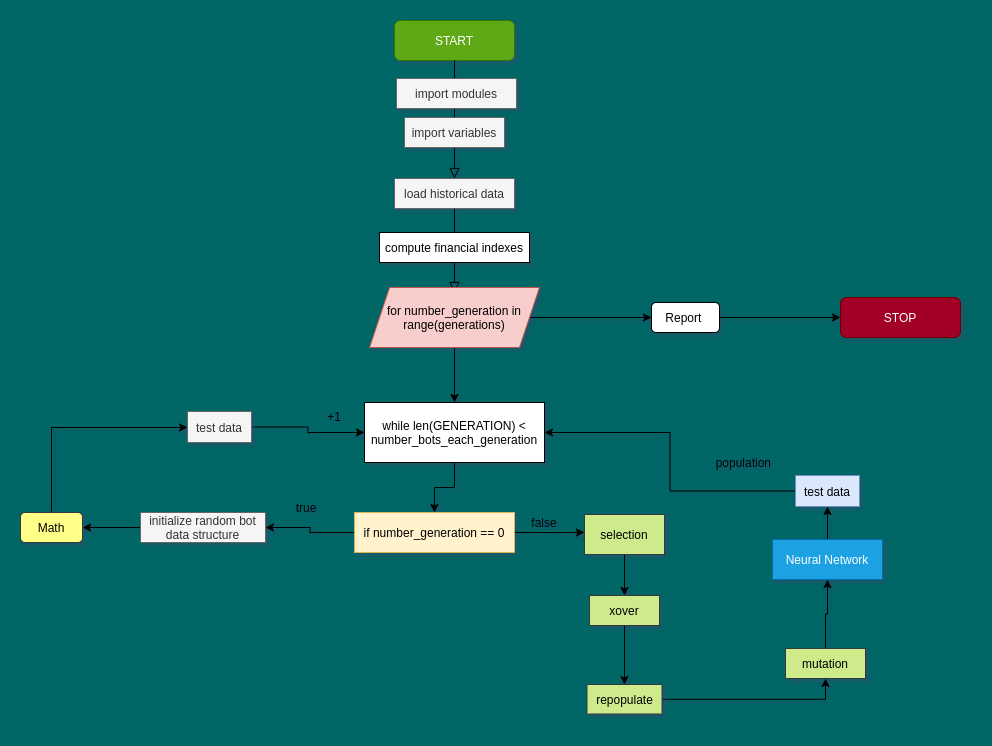

The diagram above was exported from draw.io. Its source (the exported page's mxGraphModel, read from the mxfile embedded in the PNG):
<mxGraphModel dx="1499" dy="1008" grid="0" gridSize="10" guides="1" tooltips="1" connect="1" arrows="1" fold="1" page="0" pageScale="1" pageWidth="827" pageHeight="1169" background="#006666" math="0" shadow="1">
  <root>
    <mxCell id="WIyWlLk6GJQsqaUBKTNV-0" />
    <mxCell id="WIyWlLk6GJQsqaUBKTNV-1" parent="WIyWlLk6GJQsqaUBKTNV-0" />
    <mxCell id="WIyWlLk6GJQsqaUBKTNV-2" value="" style="rounded=0;html=1;jettySize=auto;orthogonalLoop=1;fontSize=11;endArrow=block;endFill=0;endSize=8;strokeWidth=1;shadow=0;labelBackgroundColor=none;edgeStyle=orthogonalEdgeStyle;" parent="WIyWlLk6GJQsqaUBKTNV-1" source="-WsafBrJkCfeZ9cpZuSk-2" edge="1">
      <mxGeometry relative="1" as="geometry">
        <mxPoint x="220" y="270" as="targetPoint" />
      </mxGeometry>
    </mxCell>
    <mxCell id="WIyWlLk6GJQsqaUBKTNV-3" value="START" style="rounded=1;whiteSpace=wrap;html=1;fontSize=12;glass=0;strokeWidth=1;shadow=0;fillColor=#60a917;strokeColor=#2D7600;fontColor=#ffffff;" parent="WIyWlLk6GJQsqaUBKTNV-1" vertex="1">
      <mxGeometry x="160" y="-2" width="120" height="40" as="geometry" />
    </mxCell>
    <mxCell id="-WsafBrJkCfeZ9cpZuSk-1" value="STOP" style="rounded=1;whiteSpace=wrap;html=1;fontSize=12;glass=0;strokeWidth=1;shadow=0;fillColor=#a20025;strokeColor=#6F0000;fontColor=#ffffff;" parent="WIyWlLk6GJQsqaUBKTNV-1" vertex="1">
      <mxGeometry x="606" y="275" width="120" height="40" as="geometry" />
    </mxCell>
    <mxCell id="-WsafBrJkCfeZ9cpZuSk-2" value="load historical data" style="rounded=0;whiteSpace=wrap;html=1;fillColor=#f5f5f5;strokeColor=#666666;fontColor=#333333;" parent="WIyWlLk6GJQsqaUBKTNV-1" vertex="1">
      <mxGeometry x="160" y="156" width="120" height="30" as="geometry" />
    </mxCell>
    <mxCell id="-WsafBrJkCfeZ9cpZuSk-4" value="" style="rounded=0;html=1;jettySize=auto;orthogonalLoop=1;fontSize=11;endArrow=block;endFill=0;endSize=8;strokeWidth=1;shadow=0;labelBackgroundColor=none;edgeStyle=orthogonalEdgeStyle;" parent="WIyWlLk6GJQsqaUBKTNV-1" source="WIyWlLk6GJQsqaUBKTNV-3" target="-WsafBrJkCfeZ9cpZuSk-2" edge="1">
      <mxGeometry relative="1" as="geometry">
        <mxPoint x="140" y="40" as="sourcePoint" />
        <mxPoint x="220" y="170" as="targetPoint" />
        <Array as="points">
          <mxPoint x="220" y="40" />
        </Array>
      </mxGeometry>
    </mxCell>
    <mxCell id="-WsafBrJkCfeZ9cpZuSk-5" value="import modules" style="rounded=0;whiteSpace=wrap;html=1;fillColor=#f5f5f5;strokeColor=#666666;fontColor=#333333;" parent="WIyWlLk6GJQsqaUBKTNV-1" vertex="1">
      <mxGeometry x="162" y="56" width="120" height="30" as="geometry" />
    </mxCell>
    <mxCell id="-WsafBrJkCfeZ9cpZuSk-6" value="import variables" style="rounded=0;whiteSpace=wrap;html=1;fillColor=#f5f5f5;strokeColor=#666666;fontColor=#333333;" parent="WIyWlLk6GJQsqaUBKTNV-1" vertex="1">
      <mxGeometry x="170" y="95" width="100" height="30" as="geometry" />
    </mxCell>
    <mxCell id="-WsafBrJkCfeZ9cpZuSk-9" value="compute financial indexes" style="rounded=0;whiteSpace=wrap;html=1;" parent="WIyWlLk6GJQsqaUBKTNV-1" vertex="1">
      <mxGeometry x="145" y="210" width="150" height="30" as="geometry" />
    </mxCell>
    <mxCell id="-WsafBrJkCfeZ9cpZuSk-36" style="edgeStyle=orthogonalEdgeStyle;rounded=0;orthogonalLoop=1;jettySize=auto;html=1;entryX=0.5;entryY=0;entryDx=0;entryDy=0;" parent="WIyWlLk6GJQsqaUBKTNV-1" source="-WsafBrJkCfeZ9cpZuSk-11" target="-WsafBrJkCfeZ9cpZuSk-25" edge="1">
      <mxGeometry relative="1" as="geometry" />
    </mxCell>
    <mxCell id="8KmmlL4NXwwK9rO9xz1z-19" style="edgeStyle=orthogonalEdgeStyle;rounded=0;orthogonalLoop=1;jettySize=auto;html=1;" edge="1" parent="WIyWlLk6GJQsqaUBKTNV-1" source="-WsafBrJkCfeZ9cpZuSk-11" target="8KmmlL4NXwwK9rO9xz1z-18">
      <mxGeometry relative="1" as="geometry" />
    </mxCell>
    <mxCell id="-WsafBrJkCfeZ9cpZuSk-11" value="for number_generation in range(generations)" style="shape=parallelogram;perimeter=parallelogramPerimeter;whiteSpace=wrap;html=1;fixedSize=1;fillColor=#f8cecc;strokeColor=#b85450;" parent="WIyWlLk6GJQsqaUBKTNV-1" vertex="1">
      <mxGeometry x="135" y="265" width="170" height="60" as="geometry" />
    </mxCell>
    <mxCell id="8KmmlL4NXwwK9rO9xz1z-22" style="edgeStyle=orthogonalEdgeStyle;rounded=0;orthogonalLoop=1;jettySize=auto;html=1;" edge="1" parent="WIyWlLk6GJQsqaUBKTNV-1" source="-WsafBrJkCfeZ9cpZuSk-20" target="8KmmlL4NXwwK9rO9xz1z-21">
      <mxGeometry relative="1" as="geometry" />
    </mxCell>
    <mxCell id="-WsafBrJkCfeZ9cpZuSk-20" value="initialize random bot data structure" style="rounded=0;whiteSpace=wrap;html=1;fillColor=#f5f5f5;strokeColor=#666666;fontColor=#333333;" parent="WIyWlLk6GJQsqaUBKTNV-1" vertex="1">
      <mxGeometry x="-94" y="490" width="125" height="30" as="geometry" />
    </mxCell>
    <mxCell id="-WsafBrJkCfeZ9cpZuSk-37" style="edgeStyle=orthogonalEdgeStyle;rounded=0;orthogonalLoop=1;jettySize=auto;html=1;exitX=1;exitY=0.5;exitDx=0;exitDy=0;entryX=0;entryY=0.5;entryDx=0;entryDy=0;" parent="WIyWlLk6GJQsqaUBKTNV-1" source="-WsafBrJkCfeZ9cpZuSk-24" edge="1">
      <mxGeometry relative="1" as="geometry">
        <mxPoint x="350" y="510" as="targetPoint" />
      </mxGeometry>
    </mxCell>
    <mxCell id="jgli9f717LX-14l0-bNB-1" style="edgeStyle=orthogonalEdgeStyle;rounded=0;orthogonalLoop=1;jettySize=auto;html=1;" parent="WIyWlLk6GJQsqaUBKTNV-1" source="-WsafBrJkCfeZ9cpZuSk-24" target="-WsafBrJkCfeZ9cpZuSk-20" edge="1">
      <mxGeometry relative="1" as="geometry" />
    </mxCell>
    <mxCell id="-WsafBrJkCfeZ9cpZuSk-24" value="if number_generation == 0" style="rounded=0;whiteSpace=wrap;html=1;fillColor=#fff2cc;strokeColor=#d6b656;" parent="WIyWlLk6GJQsqaUBKTNV-1" vertex="1">
      <mxGeometry x="120" y="490" width="160" height="40" as="geometry" />
    </mxCell>
    <mxCell id="-WsafBrJkCfeZ9cpZuSk-29" style="edgeStyle=orthogonalEdgeStyle;rounded=0;orthogonalLoop=1;jettySize=auto;html=1;" parent="WIyWlLk6GJQsqaUBKTNV-1" source="-WsafBrJkCfeZ9cpZuSk-25" target="-WsafBrJkCfeZ9cpZuSk-24" edge="1">
      <mxGeometry relative="1" as="geometry" />
    </mxCell>
    <mxCell id="-WsafBrJkCfeZ9cpZuSk-25" value="&lt;span&gt;while len(GENERATION) &amp;lt; number_bots_each_generation&lt;/span&gt;" style="rounded=0;whiteSpace=wrap;html=1;" parent="WIyWlLk6GJQsqaUBKTNV-1" vertex="1">
      <mxGeometry x="130" y="380" width="180" height="60" as="geometry" />
    </mxCell>
    <mxCell id="-WsafBrJkCfeZ9cpZuSk-34" value="true" style="text;html=1;strokeColor=none;fillColor=none;align=center;verticalAlign=middle;whiteSpace=wrap;rounded=0;" parent="WIyWlLk6GJQsqaUBKTNV-1" vertex="1">
      <mxGeometry x="52" y="475" width="40" height="20" as="geometry" />
    </mxCell>
    <mxCell id="-WsafBrJkCfeZ9cpZuSk-38" value="false" style="text;html=1;strokeColor=none;fillColor=none;align=center;verticalAlign=middle;whiteSpace=wrap;rounded=0;" parent="WIyWlLk6GJQsqaUBKTNV-1" vertex="1">
      <mxGeometry x="290" y="490" width="40" height="20" as="geometry" />
    </mxCell>
    <mxCell id="8KmmlL4NXwwK9rO9xz1z-16" style="edgeStyle=orthogonalEdgeStyle;rounded=0;orthogonalLoop=1;jettySize=auto;html=1;" edge="1" parent="WIyWlLk6GJQsqaUBKTNV-1" source="-WsafBrJkCfeZ9cpZuSk-39" target="-WsafBrJkCfeZ9cpZuSk-41">
      <mxGeometry relative="1" as="geometry" />
    </mxCell>
    <mxCell id="-WsafBrJkCfeZ9cpZuSk-39" value="selection" style="rounded=0;whiteSpace=wrap;html=1;fillColor=#cdeb8b;strokeColor=#36393d;" parent="WIyWlLk6GJQsqaUBKTNV-1" vertex="1">
      <mxGeometry x="350" y="492" width="80" height="40" as="geometry" />
    </mxCell>
    <mxCell id="8KmmlL4NXwwK9rO9xz1z-13" style="edgeStyle=orthogonalEdgeStyle;rounded=0;orthogonalLoop=1;jettySize=auto;html=1;" edge="1" parent="WIyWlLk6GJQsqaUBKTNV-1" source="-WsafBrJkCfeZ9cpZuSk-40" target="-WsafBrJkCfeZ9cpZuSk-43">
      <mxGeometry relative="1" as="geometry" />
    </mxCell>
    <mxCell id="-WsafBrJkCfeZ9cpZuSk-40" value="mutation" style="rounded=0;whiteSpace=wrap;html=1;fillColor=#cdeb8b;strokeColor=#36393d;" parent="WIyWlLk6GJQsqaUBKTNV-1" vertex="1">
      <mxGeometry x="551" y="626" width="80" height="30" as="geometry" />
    </mxCell>
    <mxCell id="8KmmlL4NXwwK9rO9xz1z-15" style="edgeStyle=orthogonalEdgeStyle;rounded=0;orthogonalLoop=1;jettySize=auto;html=1;" edge="1" parent="WIyWlLk6GJQsqaUBKTNV-1" source="-WsafBrJkCfeZ9cpZuSk-41" target="8KmmlL4NXwwK9rO9xz1z-11">
      <mxGeometry relative="1" as="geometry" />
    </mxCell>
    <mxCell id="-WsafBrJkCfeZ9cpZuSk-41" value="xover" style="rounded=0;whiteSpace=wrap;html=1;fillColor=#cdeb8b;strokeColor=#36393d;" parent="WIyWlLk6GJQsqaUBKTNV-1" vertex="1">
      <mxGeometry x="355" y="573" width="70" height="30" as="geometry" />
    </mxCell>
    <mxCell id="8KmmlL4NXwwK9rO9xz1z-8" style="edgeStyle=orthogonalEdgeStyle;rounded=0;orthogonalLoop=1;jettySize=auto;html=1;" edge="1" parent="WIyWlLk6GJQsqaUBKTNV-1" source="-WsafBrJkCfeZ9cpZuSk-43" target="-WsafBrJkCfeZ9cpZuSk-51">
      <mxGeometry relative="1" as="geometry" />
    </mxCell>
    <mxCell id="-WsafBrJkCfeZ9cpZuSk-43" value="Neural Network" style="rounded=0;whiteSpace=wrap;html=1;fillColor=#1ba1e2;strokeColor=#006EAF;fontColor=#ffffff;" parent="WIyWlLk6GJQsqaUBKTNV-1" vertex="1">
      <mxGeometry x="538" y="517" width="110" height="40" as="geometry" />
    </mxCell>
    <mxCell id="-WsafBrJkCfeZ9cpZuSk-46" value="+1" style="text;html=1;strokeColor=none;fillColor=none;align=center;verticalAlign=middle;whiteSpace=wrap;rounded=0;" parent="WIyWlLk6GJQsqaUBKTNV-1" vertex="1">
      <mxGeometry x="80" y="384" width="40" height="20" as="geometry" />
    </mxCell>
    <mxCell id="jgli9f717LX-14l0-bNB-3" style="edgeStyle=orthogonalEdgeStyle;rounded=0;orthogonalLoop=1;jettySize=auto;html=1;" parent="WIyWlLk6GJQsqaUBKTNV-1" source="-WsafBrJkCfeZ9cpZuSk-48" target="-WsafBrJkCfeZ9cpZuSk-25" edge="1">
      <mxGeometry relative="1" as="geometry" />
    </mxCell>
    <mxCell id="-WsafBrJkCfeZ9cpZuSk-48" value="test data" style="rounded=0;whiteSpace=wrap;html=1;fillColor=#f5f5f5;strokeColor=#666666;fontColor=#333333;" parent="WIyWlLk6GJQsqaUBKTNV-1" vertex="1">
      <mxGeometry x="-47" y="389" width="64" height="31" as="geometry" />
    </mxCell>
    <mxCell id="8KmmlL4NXwwK9rO9xz1z-9" style="edgeStyle=orthogonalEdgeStyle;rounded=0;orthogonalLoop=1;jettySize=auto;html=1;entryX=1;entryY=0.5;entryDx=0;entryDy=0;" edge="1" parent="WIyWlLk6GJQsqaUBKTNV-1" source="-WsafBrJkCfeZ9cpZuSk-51" target="-WsafBrJkCfeZ9cpZuSk-25">
      <mxGeometry relative="1" as="geometry" />
    </mxCell>
    <mxCell id="-WsafBrJkCfeZ9cpZuSk-51" value="test data" style="rounded=0;whiteSpace=wrap;html=1;fillColor=#dae8fc;strokeColor=#6c8ebf;" parent="WIyWlLk6GJQsqaUBKTNV-1" vertex="1">
      <mxGeometry x="561" y="453" width="64" height="31" as="geometry" />
    </mxCell>
    <mxCell id="-WsafBrJkCfeZ9cpZuSk-60" value="population&amp;nbsp;" style="text;html=1;strokeColor=none;fillColor=none;align=center;verticalAlign=middle;whiteSpace=wrap;rounded=0;" parent="WIyWlLk6GJQsqaUBKTNV-1" vertex="1">
      <mxGeometry x="491" y="430" width="40" height="20" as="geometry" />
    </mxCell>
    <mxCell id="8KmmlL4NXwwK9rO9xz1z-14" style="edgeStyle=orthogonalEdgeStyle;rounded=0;orthogonalLoop=1;jettySize=auto;html=1;" edge="1" parent="WIyWlLk6GJQsqaUBKTNV-1" source="8KmmlL4NXwwK9rO9xz1z-11" target="-WsafBrJkCfeZ9cpZuSk-40">
      <mxGeometry relative="1" as="geometry" />
    </mxCell>
    <mxCell id="8KmmlL4NXwwK9rO9xz1z-11" value="repopulate" style="rounded=0;whiteSpace=wrap;html=1;fillColor=#cdeb8b;strokeColor=#36393d;" vertex="1" parent="WIyWlLk6GJQsqaUBKTNV-1">
      <mxGeometry x="352.5" y="662" width="75" height="29.5" as="geometry" />
    </mxCell>
    <mxCell id="8KmmlL4NXwwK9rO9xz1z-20" style="edgeStyle=orthogonalEdgeStyle;rounded=0;orthogonalLoop=1;jettySize=auto;html=1;" edge="1" parent="WIyWlLk6GJQsqaUBKTNV-1" source="8KmmlL4NXwwK9rO9xz1z-18" target="-WsafBrJkCfeZ9cpZuSk-1">
      <mxGeometry relative="1" as="geometry" />
    </mxCell>
    <mxCell id="8KmmlL4NXwwK9rO9xz1z-18" value="Report&amp;nbsp;" style="rounded=1;whiteSpace=wrap;html=1;" vertex="1" parent="WIyWlLk6GJQsqaUBKTNV-1">
      <mxGeometry x="417" y="280" width="68" height="30" as="geometry" />
    </mxCell>
    <mxCell id="8KmmlL4NXwwK9rO9xz1z-23" style="edgeStyle=orthogonalEdgeStyle;rounded=0;orthogonalLoop=1;jettySize=auto;html=1;" edge="1" parent="WIyWlLk6GJQsqaUBKTNV-1" source="8KmmlL4NXwwK9rO9xz1z-21" target="-WsafBrJkCfeZ9cpZuSk-48">
      <mxGeometry relative="1" as="geometry">
        <mxPoint x="-183" y="374.39996337890625" as="targetPoint" />
        <Array as="points">
          <mxPoint x="-183" y="405" />
        </Array>
      </mxGeometry>
    </mxCell>
    <mxCell id="8KmmlL4NXwwK9rO9xz1z-21" value="Math" style="rounded=1;whiteSpace=wrap;html=1;fillColor=#ffff88;strokeColor=#36393d;" vertex="1" parent="WIyWlLk6GJQsqaUBKTNV-1">
      <mxGeometry x="-214" y="490" width="62" height="30" as="geometry" />
    </mxCell>
  </root>
</mxGraphModel>